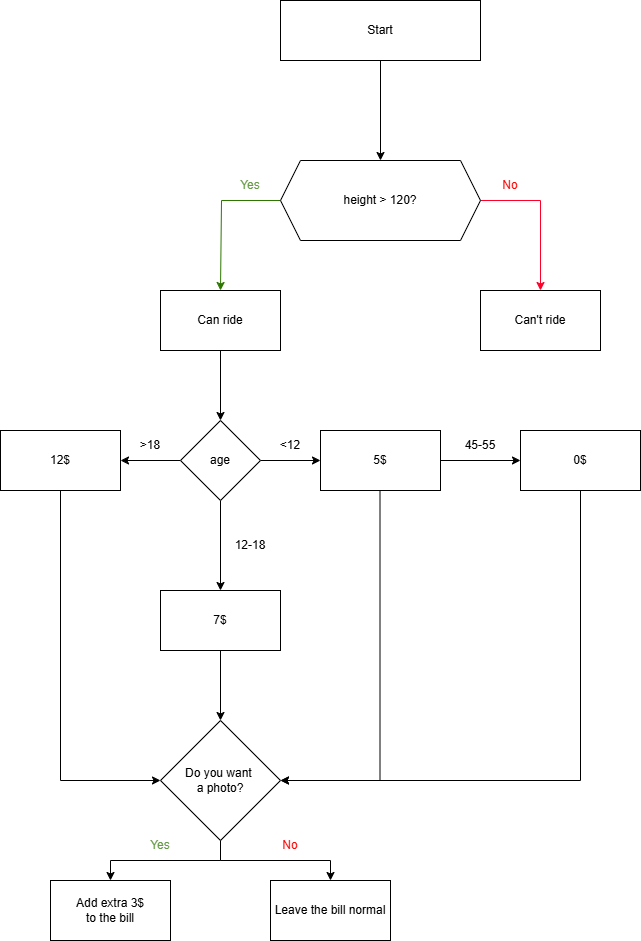

The diagram above was exported from draw.io. Its source (the exported page's mxGraphModel, read from the mxfile embedded in the PNG):
<mxGraphModel dx="1426" dy="751" grid="1" gridSize="10" guides="1" tooltips="1" connect="1" arrows="1" fold="1" page="1" pageScale="1" pageWidth="827" pageHeight="1169" background="#ffffff" math="0" shadow="0">
  <root>
    <mxCell id="0" />
    <mxCell id="1" parent="0" />
    <mxCell id="FViZrJUS2jZMmUaUqYvY-9" style="edgeStyle=orthogonalEdgeStyle;rounded=0;orthogonalLoop=1;jettySize=auto;html=1;entryX=0.5;entryY=0;entryDx=0;entryDy=0;" parent="1" source="FViZrJUS2jZMmUaUqYvY-1" target="FViZrJUS2jZMmUaUqYvY-2" edge="1">
      <mxGeometry relative="1" as="geometry" />
    </mxCell>
    <mxCell id="FViZrJUS2jZMmUaUqYvY-1" value="Start" style="rounded=0;whiteSpace=wrap;html=1;" parent="1" vertex="1">
      <mxGeometry x="320" y="160" width="200" height="60" as="geometry" />
    </mxCell>
    <mxCell id="FViZrJUS2jZMmUaUqYvY-5" style="edgeStyle=orthogonalEdgeStyle;rounded=0;orthogonalLoop=1;jettySize=auto;html=1;entryX=0.5;entryY=0;entryDx=0;entryDy=0;strokeColor=#2D7600;fillColor=#60a917;" parent="1" source="FViZrJUS2jZMmUaUqYvY-2" target="FViZrJUS2jZMmUaUqYvY-3" edge="1">
      <mxGeometry relative="1" as="geometry">
        <mxPoint x="260" y="430" as="targetPoint" />
        <Array as="points">
          <mxPoint x="261" y="360" />
        </Array>
      </mxGeometry>
    </mxCell>
    <mxCell id="FViZrJUS2jZMmUaUqYvY-7" style="edgeStyle=orthogonalEdgeStyle;rounded=0;orthogonalLoop=1;jettySize=auto;html=1;entryX=0.5;entryY=0;entryDx=0;entryDy=0;strokeColor=light-dark(#ff0029, #FF0000);labelBackgroundColor=light-dark(#ff0000, #ededed);" parent="1" source="FViZrJUS2jZMmUaUqYvY-2" target="FViZrJUS2jZMmUaUqYvY-4" edge="1">
      <mxGeometry relative="1" as="geometry">
        <Array as="points">
          <mxPoint x="580" y="360" />
        </Array>
      </mxGeometry>
    </mxCell>
    <mxCell id="FViZrJUS2jZMmUaUqYvY-2" value="height &amp;gt; 120?" style="shape=hexagon;perimeter=hexagonPerimeter2;whiteSpace=wrap;html=1;fixedSize=1;" parent="1" vertex="1">
      <mxGeometry x="320" y="320" width="200" height="80" as="geometry" />
    </mxCell>
    <mxCell id="wSd5vxlNCe_swvSeDbk6-2" value="" style="edgeStyle=orthogonalEdgeStyle;rounded=0;orthogonalLoop=1;jettySize=auto;html=1;" parent="1" source="FViZrJUS2jZMmUaUqYvY-3" target="wSd5vxlNCe_swvSeDbk6-1" edge="1">
      <mxGeometry relative="1" as="geometry" />
    </mxCell>
    <mxCell id="FViZrJUS2jZMmUaUqYvY-3" value="Can ride" style="rounded=0;whiteSpace=wrap;html=1;" parent="1" vertex="1">
      <mxGeometry x="200" y="450" width="120" height="60" as="geometry" />
    </mxCell>
    <mxCell id="FViZrJUS2jZMmUaUqYvY-4" value="Can't ride" style="rounded=0;whiteSpace=wrap;html=1;" parent="1" vertex="1">
      <mxGeometry x="520" y="450" width="120" height="60" as="geometry" />
    </mxCell>
    <mxCell id="FViZrJUS2jZMmUaUqYvY-6" value="Yes" style="text;html=1;align=center;verticalAlign=middle;whiteSpace=wrap;rounded=0;fontColor=light-dark(#679c47, #009900);" parent="1" vertex="1">
      <mxGeometry x="260" y="330" width="60" height="30" as="geometry" />
    </mxCell>
    <mxCell id="FViZrJUS2jZMmUaUqYvY-8" value="No" style="text;html=1;align=center;verticalAlign=middle;whiteSpace=wrap;rounded=0;fontColor=light-dark(#ff0000, #FF0000);" parent="1" vertex="1">
      <mxGeometry x="520" y="330" width="60" height="30" as="geometry" />
    </mxCell>
    <mxCell id="wSd5vxlNCe_swvSeDbk6-4" value="" style="edgeStyle=orthogonalEdgeStyle;rounded=0;orthogonalLoop=1;jettySize=auto;html=1;" parent="1" source="wSd5vxlNCe_swvSeDbk6-1" target="wSd5vxlNCe_swvSeDbk6-3" edge="1">
      <mxGeometry relative="1" as="geometry" />
    </mxCell>
    <mxCell id="wSd5vxlNCe_swvSeDbk6-6" value="" style="edgeStyle=orthogonalEdgeStyle;rounded=0;orthogonalLoop=1;jettySize=auto;html=1;" parent="1" source="wSd5vxlNCe_swvSeDbk6-1" target="wSd5vxlNCe_swvSeDbk6-5" edge="1">
      <mxGeometry relative="1" as="geometry" />
    </mxCell>
    <mxCell id="wSd5vxlNCe_swvSeDbk6-8" value="" style="edgeStyle=orthogonalEdgeStyle;rounded=0;orthogonalLoop=1;jettySize=auto;html=1;" parent="1" source="wSd5vxlNCe_swvSeDbk6-1" target="wSd5vxlNCe_swvSeDbk6-7" edge="1">
      <mxGeometry relative="1" as="geometry" />
    </mxCell>
    <mxCell id="wSd5vxlNCe_swvSeDbk6-1" value="age" style="rhombus;whiteSpace=wrap;html=1;rounded=0;" parent="1" vertex="1">
      <mxGeometry x="220" y="580" width="80" height="80" as="geometry" />
    </mxCell>
    <mxCell id="wSd5vxlNCe_swvSeDbk6-14" style="edgeStyle=orthogonalEdgeStyle;rounded=0;orthogonalLoop=1;jettySize=auto;html=1;entryX=1;entryY=0.5;entryDx=0;entryDy=0;" parent="1" target="wSd5vxlNCe_swvSeDbk6-12" edge="1">
      <mxGeometry relative="1" as="geometry">
        <mxPoint x="419.5" y="960" as="targetPoint" />
        <mxPoint x="419.5" y="650" as="sourcePoint" />
        <Array as="points">
          <mxPoint x="420" y="940" />
        </Array>
      </mxGeometry>
    </mxCell>
    <mxCell id="6iGXvfegCE9T67WHPh9p-2" value="" style="edgeStyle=orthogonalEdgeStyle;rounded=0;orthogonalLoop=1;jettySize=auto;html=1;" edge="1" parent="1" source="wSd5vxlNCe_swvSeDbk6-3" target="6iGXvfegCE9T67WHPh9p-1">
      <mxGeometry relative="1" as="geometry" />
    </mxCell>
    <mxCell id="wSd5vxlNCe_swvSeDbk6-3" value="5$" style="whiteSpace=wrap;html=1;rounded=0;" parent="1" vertex="1">
      <mxGeometry x="360" y="590" width="120" height="60" as="geometry" />
    </mxCell>
    <mxCell id="wSd5vxlNCe_swvSeDbk6-15" style="edgeStyle=orthogonalEdgeStyle;rounded=0;orthogonalLoop=1;jettySize=auto;html=1;entryX=0;entryY=0.5;entryDx=0;entryDy=0;" parent="1" source="wSd5vxlNCe_swvSeDbk6-5" target="wSd5vxlNCe_swvSeDbk6-12" edge="1">
      <mxGeometry relative="1" as="geometry">
        <mxPoint x="100" y="960" as="targetPoint" />
        <Array as="points">
          <mxPoint x="100" y="940" />
        </Array>
      </mxGeometry>
    </mxCell>
    <mxCell id="wSd5vxlNCe_swvSeDbk6-5" value="12$" style="whiteSpace=wrap;html=1;rounded=0;" parent="1" vertex="1">
      <mxGeometry x="40" y="590" width="120" height="60" as="geometry" />
    </mxCell>
    <mxCell id="wSd5vxlNCe_swvSeDbk6-13" value="" style="edgeStyle=orthogonalEdgeStyle;rounded=0;orthogonalLoop=1;jettySize=auto;html=1;" parent="1" source="wSd5vxlNCe_swvSeDbk6-7" target="wSd5vxlNCe_swvSeDbk6-12" edge="1">
      <mxGeometry relative="1" as="geometry" />
    </mxCell>
    <mxCell id="wSd5vxlNCe_swvSeDbk6-7" value="7$" style="whiteSpace=wrap;html=1;rounded=0;" parent="1" vertex="1">
      <mxGeometry x="200" y="750" width="120" height="60" as="geometry" />
    </mxCell>
    <mxCell id="wSd5vxlNCe_swvSeDbk6-9" value="&amp;gt;18" style="text;html=1;align=center;verticalAlign=middle;whiteSpace=wrap;rounded=0;" parent="1" vertex="1">
      <mxGeometry x="160" y="590" width="60" height="30" as="geometry" />
    </mxCell>
    <mxCell id="wSd5vxlNCe_swvSeDbk6-10" value="&amp;lt;12" style="text;html=1;align=center;verticalAlign=middle;whiteSpace=wrap;rounded=0;" parent="1" vertex="1">
      <mxGeometry x="300" y="590" width="60" height="30" as="geometry" />
    </mxCell>
    <mxCell id="wSd5vxlNCe_swvSeDbk6-11" value="12-18" style="text;html=1;align=center;verticalAlign=middle;whiteSpace=wrap;rounded=0;" parent="1" vertex="1">
      <mxGeometry x="260" y="690" width="60" height="30" as="geometry" />
    </mxCell>
    <mxCell id="wSd5vxlNCe_swvSeDbk6-17" value="" style="edgeStyle=orthogonalEdgeStyle;rounded=0;orthogonalLoop=1;jettySize=auto;html=1;" parent="1" source="wSd5vxlNCe_swvSeDbk6-12" target="wSd5vxlNCe_swvSeDbk6-16" edge="1">
      <mxGeometry relative="1" as="geometry" />
    </mxCell>
    <mxCell id="wSd5vxlNCe_swvSeDbk6-19" value="" style="edgeStyle=orthogonalEdgeStyle;rounded=0;orthogonalLoop=1;jettySize=auto;html=1;" parent="1" source="wSd5vxlNCe_swvSeDbk6-12" target="wSd5vxlNCe_swvSeDbk6-18" edge="1">
      <mxGeometry relative="1" as="geometry" />
    </mxCell>
    <mxCell id="wSd5vxlNCe_swvSeDbk6-12" value="Do you want&amp;nbsp;&lt;div&gt;a photo?&lt;/div&gt;" style="rhombus;whiteSpace=wrap;html=1;rounded=0;" parent="1" vertex="1">
      <mxGeometry x="200" y="880" width="120" height="120" as="geometry" />
    </mxCell>
    <mxCell id="wSd5vxlNCe_swvSeDbk6-16" value="Add extra 3$&lt;div&gt;to the bill&lt;/div&gt;" style="whiteSpace=wrap;html=1;rounded=0;" parent="1" vertex="1">
      <mxGeometry x="90" y="1040" width="120" height="60" as="geometry" />
    </mxCell>
    <mxCell id="wSd5vxlNCe_swvSeDbk6-18" value="Leave the bill normal" style="whiteSpace=wrap;html=1;rounded=0;" parent="1" vertex="1">
      <mxGeometry x="310" y="1040" width="120" height="60" as="geometry" />
    </mxCell>
    <mxCell id="wSd5vxlNCe_swvSeDbk6-22" value="No" style="text;html=1;align=center;verticalAlign=middle;whiteSpace=wrap;rounded=0;fontColor=light-dark(#ff0000, #FF0000);" parent="1" vertex="1">
      <mxGeometry x="300" y="990" width="60" height="30" as="geometry" />
    </mxCell>
    <mxCell id="wSd5vxlNCe_swvSeDbk6-23" value="Yes" style="text;html=1;align=center;verticalAlign=middle;whiteSpace=wrap;rounded=0;fontColor=light-dark(#679c47, #009900);" parent="1" vertex="1">
      <mxGeometry x="170" y="990" width="60" height="30" as="geometry" />
    </mxCell>
    <mxCell id="6iGXvfegCE9T67WHPh9p-4" style="edgeStyle=orthogonalEdgeStyle;rounded=0;orthogonalLoop=1;jettySize=auto;html=1;entryX=1;entryY=0.5;entryDx=0;entryDy=0;" edge="1" parent="1" source="6iGXvfegCE9T67WHPh9p-1" target="wSd5vxlNCe_swvSeDbk6-12">
      <mxGeometry relative="1" as="geometry">
        <mxPoint x="620" y="940" as="targetPoint" />
        <Array as="points">
          <mxPoint x="620" y="940" />
        </Array>
      </mxGeometry>
    </mxCell>
    <mxCell id="6iGXvfegCE9T67WHPh9p-1" value="0$" style="whiteSpace=wrap;html=1;rounded=0;" vertex="1" parent="1">
      <mxGeometry x="560" y="590" width="120" height="60" as="geometry" />
    </mxCell>
    <mxCell id="6iGXvfegCE9T67WHPh9p-3" value="45-55" style="text;html=1;align=center;verticalAlign=middle;whiteSpace=wrap;rounded=0;" vertex="1" parent="1">
      <mxGeometry x="490" y="590" width="60" height="30" as="geometry" />
    </mxCell>
  </root>
</mxGraphModel>